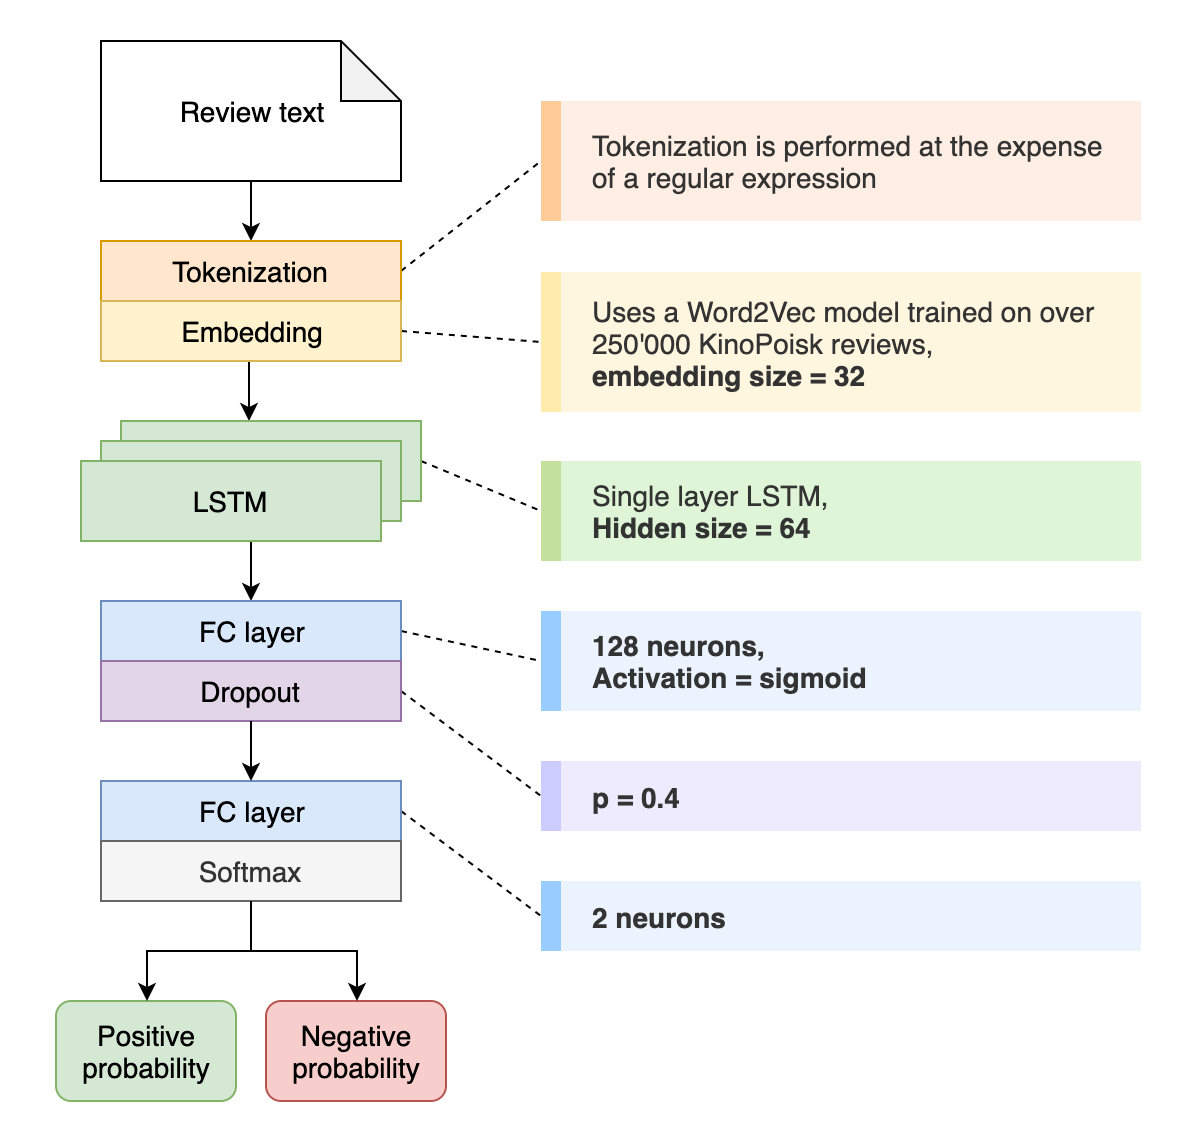

The diagram above was exported from draw.io. Its source (the exported page's mxGraphModel, read from the mxfile embedded in the PNG):
<mxGraphModel dx="946" dy="580" grid="1" gridSize="10" guides="1" tooltips="1" connect="1" arrows="1" fold="1" page="1" pageScale="1" pageWidth="1169" pageHeight="827" math="0" shadow="0">
  <root>
    <mxCell id="0" />
    <mxCell id="1" parent="0" />
    <mxCell id="IvAbSETksQmoUVphioxc-64" value="" style="rounded=0;whiteSpace=wrap;html=1;strokeWidth=1;fontSize=14;strokeColor=none;" vertex="1" parent="1">
      <mxGeometry x="250" y="130" width="600" height="570" as="geometry" />
    </mxCell>
    <mxCell id="IvAbSETksQmoUVphioxc-58" value="" style="endArrow=none;dashed=1;html=1;fontSize=14;exitX=1;exitY=0.5;exitDx=0;exitDy=0;entryX=0;entryY=0.5;entryDx=0;entryDy=0;" edge="1" parent="1" source="IvAbSETksQmoUVphioxc-2" target="IvAbSETksQmoUVphioxc-51">
      <mxGeometry width="50" height="50" relative="1" as="geometry">
        <mxPoint x="460" y="273" as="sourcePoint" />
        <mxPoint x="510" y="223" as="targetPoint" />
      </mxGeometry>
    </mxCell>
    <mxCell id="IvAbSETksQmoUVphioxc-59" value="" style="endArrow=none;dashed=1;html=1;fontSize=14;exitX=1;exitY=0.5;exitDx=0;exitDy=0;entryX=0;entryY=0.5;entryDx=0;entryDy=0;" edge="1" parent="1" source="IvAbSETksQmoUVphioxc-3" target="IvAbSETksQmoUVphioxc-52">
      <mxGeometry width="50" height="50" relative="1" as="geometry">
        <mxPoint x="460" y="275" as="sourcePoint" />
        <mxPoint x="530" y="220.5" as="targetPoint" />
      </mxGeometry>
    </mxCell>
    <mxCell id="IvAbSETksQmoUVphioxc-60" value="" style="endArrow=none;dashed=1;html=1;fontSize=14;exitX=1;exitY=0.5;exitDx=0;exitDy=0;entryX=0;entryY=0.5;entryDx=0;entryDy=0;" edge="1" parent="1" source="IvAbSETksQmoUVphioxc-6" target="IvAbSETksQmoUVphioxc-53">
      <mxGeometry width="50" height="50" relative="1" as="geometry">
        <mxPoint x="460" y="305" as="sourcePoint" />
        <mxPoint x="530" y="310.5" as="targetPoint" />
      </mxGeometry>
    </mxCell>
    <mxCell id="IvAbSETksQmoUVphioxc-61" value="" style="endArrow=none;dashed=1;html=1;fontSize=14;exitX=1;exitY=0.5;exitDx=0;exitDy=0;entryX=0;entryY=0.5;entryDx=0;entryDy=0;" edge="1" parent="1" source="IvAbSETksQmoUVphioxc-8" target="IvAbSETksQmoUVphioxc-54">
      <mxGeometry width="50" height="50" relative="1" as="geometry">
        <mxPoint x="470" y="370" as="sourcePoint" />
        <mxPoint x="530" y="395.5" as="targetPoint" />
      </mxGeometry>
    </mxCell>
    <mxCell id="IvAbSETksQmoUVphioxc-62" value="" style="endArrow=none;dashed=1;html=1;fontSize=14;exitX=1;exitY=0.5;exitDx=0;exitDy=0;entryX=0;entryY=0.5;entryDx=0;entryDy=0;" edge="1" parent="1" source="IvAbSETksQmoUVphioxc-9" target="IvAbSETksQmoUVphioxc-57">
      <mxGeometry width="50" height="50" relative="1" as="geometry">
        <mxPoint x="460" y="455" as="sourcePoint" />
        <mxPoint x="530" y="470" as="targetPoint" />
      </mxGeometry>
    </mxCell>
    <mxCell id="IvAbSETksQmoUVphioxc-63" value="" style="endArrow=none;dashed=1;html=1;fontSize=14;exitX=1;exitY=0.5;exitDx=0;exitDy=0;entryX=0;entryY=0.5;entryDx=0;entryDy=0;" edge="1" parent="1" source="IvAbSETksQmoUVphioxc-18" target="IvAbSETksQmoUVphioxc-55">
      <mxGeometry width="50" height="50" relative="1" as="geometry">
        <mxPoint x="460" y="485" as="sourcePoint" />
        <mxPoint x="530" y="537.5" as="targetPoint" />
      </mxGeometry>
    </mxCell>
    <mxCell id="IvAbSETksQmoUVphioxc-41" style="edgeStyle=orthogonalEdgeStyle;rounded=0;orthogonalLoop=1;jettySize=auto;html=1;exitX=0.5;exitY=1;exitDx=0;exitDy=0;exitPerimeter=0;entryX=0.5;entryY=0;entryDx=0;entryDy=0;fontSize=14;" edge="1" parent="1">
      <mxGeometry relative="1" as="geometry">
        <mxPoint x="374" y="310" as="sourcePoint" />
        <mxPoint x="374" y="340" as="targetPoint" />
      </mxGeometry>
    </mxCell>
    <mxCell id="IvAbSETksQmoUVphioxc-42" style="edgeStyle=orthogonalEdgeStyle;rounded=0;orthogonalLoop=1;jettySize=auto;html=1;exitX=0.5;exitY=1;exitDx=0;exitDy=0;exitPerimeter=0;entryX=0.5;entryY=0;entryDx=0;entryDy=0;fontSize=14;" edge="1" parent="1">
      <mxGeometry relative="1" as="geometry">
        <mxPoint x="375" y="400" as="sourcePoint" />
        <mxPoint x="375" y="430" as="targetPoint" />
      </mxGeometry>
    </mxCell>
    <mxCell id="IvAbSETksQmoUVphioxc-30" style="edgeStyle=orthogonalEdgeStyle;rounded=0;orthogonalLoop=1;jettySize=auto;html=1;exitX=0.5;exitY=1;exitDx=0;exitDy=0;exitPerimeter=0;entryX=0.5;entryY=0;entryDx=0;entryDy=0;fontSize=14;" edge="1" parent="1" source="IvAbSETksQmoUVphioxc-1" target="IvAbSETksQmoUVphioxc-2">
      <mxGeometry relative="1" as="geometry" />
    </mxCell>
    <mxCell id="IvAbSETksQmoUVphioxc-1" value="Review text" style="shape=note;whiteSpace=wrap;html=1;backgroundOutline=1;darkOpacity=0.05;fontSize=14;" vertex="1" parent="1">
      <mxGeometry x="300" y="150" width="150" height="70" as="geometry" />
    </mxCell>
    <mxCell id="IvAbSETksQmoUVphioxc-7" value="" style="group;fontSize=14;" vertex="1" connectable="0" parent="1">
      <mxGeometry x="290" y="340" width="170" height="60" as="geometry" />
    </mxCell>
    <mxCell id="IvAbSETksQmoUVphioxc-6" value="LSTM" style="rounded=0;whiteSpace=wrap;html=1;fillColor=#d5e8d4;strokeColor=#82b366;fontSize=14;" vertex="1" parent="IvAbSETksQmoUVphioxc-7">
      <mxGeometry x="20" width="150" height="40" as="geometry" />
    </mxCell>
    <mxCell id="IvAbSETksQmoUVphioxc-5" value="LSTM" style="rounded=0;whiteSpace=wrap;html=1;fillColor=#d5e8d4;strokeColor=#82b366;fontSize=14;" vertex="1" parent="IvAbSETksQmoUVphioxc-7">
      <mxGeometry x="10" y="10" width="150" height="40" as="geometry" />
    </mxCell>
    <mxCell id="IvAbSETksQmoUVphioxc-4" value="LSTM" style="rounded=0;whiteSpace=wrap;html=1;fillColor=#d5e8d4;strokeColor=#82b366;fontSize=14;" vertex="1" parent="IvAbSETksQmoUVphioxc-7">
      <mxGeometry y="20" width="150" height="40" as="geometry" />
    </mxCell>
    <mxCell id="IvAbSETksQmoUVphioxc-10" value="" style="group" vertex="1" connectable="0" parent="1">
      <mxGeometry x="300" y="250" width="150" height="60" as="geometry" />
    </mxCell>
    <mxCell id="IvAbSETksQmoUVphioxc-2" value="Tokenization" style="rounded=0;whiteSpace=wrap;html=1;fontSize=14;fillColor=#ffe6cc;strokeColor=#d79b00;" vertex="1" parent="IvAbSETksQmoUVphioxc-10">
      <mxGeometry width="150" height="30" as="geometry" />
    </mxCell>
    <mxCell id="IvAbSETksQmoUVphioxc-3" value="Embedding" style="rounded=0;whiteSpace=wrap;html=1;fontSize=14;fillColor=#fff2cc;strokeColor=#d6b656;" vertex="1" parent="IvAbSETksQmoUVphioxc-10">
      <mxGeometry y="30" width="150" height="30" as="geometry" />
    </mxCell>
    <mxCell id="IvAbSETksQmoUVphioxc-12" value="" style="group" vertex="1" connectable="0" parent="1">
      <mxGeometry x="300" y="430" width="150" height="60" as="geometry" />
    </mxCell>
    <mxCell id="IvAbSETksQmoUVphioxc-8" value="FC layer" style="rounded=0;whiteSpace=wrap;html=1;fontSize=14;fillColor=#dae8fc;strokeColor=#6c8ebf;" vertex="1" parent="IvAbSETksQmoUVphioxc-12">
      <mxGeometry width="150" height="30" as="geometry" />
    </mxCell>
    <mxCell id="IvAbSETksQmoUVphioxc-9" value="Dropout" style="rounded=0;whiteSpace=wrap;html=1;fontSize=14;fillColor=#e1d5e7;strokeColor=#9673a6;" vertex="1" parent="IvAbSETksQmoUVphioxc-12">
      <mxGeometry y="30" width="150" height="30" as="geometry" />
    </mxCell>
    <mxCell id="IvAbSETksQmoUVphioxc-28" value="" style="group" vertex="1" connectable="0" parent="1">
      <mxGeometry x="300" y="520" width="150" height="60" as="geometry" />
    </mxCell>
    <mxCell id="IvAbSETksQmoUVphioxc-18" value="FC layer" style="rounded=0;whiteSpace=wrap;html=1;fontSize=14;fillColor=#dae8fc;strokeColor=#6c8ebf;" vertex="1" parent="IvAbSETksQmoUVphioxc-28">
      <mxGeometry width="150" height="30" as="geometry" />
    </mxCell>
    <mxCell id="IvAbSETksQmoUVphioxc-19" value="Softmax" style="rounded=0;whiteSpace=wrap;html=1;fontSize=14;fillColor=#f5f5f5;strokeColor=#666666;fontColor=#333333;" vertex="1" parent="IvAbSETksQmoUVphioxc-28">
      <mxGeometry y="30" width="150" height="30" as="geometry" />
    </mxCell>
    <mxCell id="IvAbSETksQmoUVphioxc-29" value="" style="group" vertex="1" connectable="0" parent="1">
      <mxGeometry x="277.5" y="630" width="195" height="50" as="geometry" />
    </mxCell>
    <mxCell id="IvAbSETksQmoUVphioxc-22" value="&lt;span style=&quot;white-space: normal&quot;&gt;Positive&lt;/span&gt;&lt;br style=&quot;white-space: normal&quot;&gt;&lt;span style=&quot;white-space: normal&quot;&gt;probability&lt;/span&gt;" style="rounded=1;whiteSpace=wrap;html=1;fontSize=14;fillColor=#d5e8d4;strokeColor=#82b366;" vertex="1" parent="IvAbSETksQmoUVphioxc-29">
      <mxGeometry width="90" height="50" as="geometry" />
    </mxCell>
    <mxCell id="IvAbSETksQmoUVphioxc-23" value="Negative&lt;br&gt;probability" style="rounded=1;whiteSpace=wrap;html=1;fontSize=14;fillColor=#f8cecc;strokeColor=#b85450;" vertex="1" parent="IvAbSETksQmoUVphioxc-29">
      <mxGeometry x="105" width="90" height="50" as="geometry" />
    </mxCell>
    <mxCell id="IvAbSETksQmoUVphioxc-31" style="edgeStyle=orthogonalEdgeStyle;rounded=0;orthogonalLoop=1;jettySize=auto;html=1;exitX=0.5;exitY=1;exitDx=0;exitDy=0;entryX=0.5;entryY=0;entryDx=0;entryDy=0;fontSize=14;" edge="1" parent="1" source="IvAbSETksQmoUVphioxc-9" target="IvAbSETksQmoUVphioxc-18">
      <mxGeometry relative="1" as="geometry" />
    </mxCell>
    <mxCell id="IvAbSETksQmoUVphioxc-34" style="rounded=0;orthogonalLoop=1;jettySize=auto;html=1;exitX=0.5;exitY=1;exitDx=0;exitDy=0;entryX=0.5;entryY=0;entryDx=0;entryDy=0;fontSize=14;edgeStyle=orthogonalEdgeStyle;" edge="1" parent="1" source="IvAbSETksQmoUVphioxc-19" target="IvAbSETksQmoUVphioxc-22">
      <mxGeometry relative="1" as="geometry" />
    </mxCell>
    <mxCell id="IvAbSETksQmoUVphioxc-35" style="rounded=0;orthogonalLoop=1;jettySize=auto;html=1;exitX=0.5;exitY=1;exitDx=0;exitDy=0;entryX=0.5;entryY=0;entryDx=0;entryDy=0;fontSize=14;edgeStyle=orthogonalEdgeStyle;" edge="1" parent="1" source="IvAbSETksQmoUVphioxc-19" target="IvAbSETksQmoUVphioxc-23">
      <mxGeometry relative="1" as="geometry" />
    </mxCell>
    <mxCell id="IvAbSETksQmoUVphioxc-43" value="Tokenization is performed at the expense &lt;br&gt;of a regular expression" style="rounded=0;whiteSpace=wrap;html=1;fontSize=14;align=left;spacingLeft=14;strokeColor=none;strokeWidth=1;fillColor=#FFEEE3;fontColor=#333333;" vertex="1" parent="1">
      <mxGeometry x="530" y="180" width="290" height="60" as="geometry" />
    </mxCell>
    <mxCell id="IvAbSETksQmoUVphioxc-45" value="Uses a Word2Vec model trained on over 250'000 KinoPoisk reviews, &lt;br&gt;&lt;b&gt;embedding size = 32&lt;/b&gt;" style="rounded=0;whiteSpace=wrap;html=1;fontSize=14;align=left;spacingLeft=14;strokeColor=none;strokeWidth=1;fillColor=#FFF6E0;fontColor=#333333;" vertex="1" parent="1">
      <mxGeometry x="530" y="265.5" width="290" height="70" as="geometry" />
    </mxCell>
    <mxCell id="IvAbSETksQmoUVphioxc-46" value="Single layer LSTM,&lt;br&gt;&lt;b&gt;Hidden size = 64&lt;/b&gt;" style="rounded=0;whiteSpace=wrap;html=1;fontSize=14;align=left;spacingLeft=14;strokeColor=none;strokeWidth=1;fillColor=#DFF5D7;fontColor=#333333;" vertex="1" parent="1">
      <mxGeometry x="530" y="360" width="290" height="50" as="geometry" />
    </mxCell>
    <mxCell id="IvAbSETksQmoUVphioxc-47" value="&lt;b&gt;128 neurons,&lt;br&gt;Activation = sigmoid&lt;br&gt;&lt;/b&gt;" style="rounded=0;whiteSpace=wrap;html=1;fontSize=14;align=left;spacingLeft=14;strokeColor=none;strokeWidth=1;fillColor=#EBF3FF;fontColor=#333333;" vertex="1" parent="1">
      <mxGeometry x="530" y="435" width="290" height="50" as="geometry" />
    </mxCell>
    <mxCell id="IvAbSETksQmoUVphioxc-48" value="&lt;b&gt;p = 0.4&lt;/b&gt;" style="rounded=0;whiteSpace=wrap;html=1;fontSize=14;align=left;spacingLeft=14;strokeColor=none;strokeWidth=1;fillColor=#EEEBFF;fontColor=#333333;" vertex="1" parent="1">
      <mxGeometry x="530" y="510" width="290" height="35" as="geometry" />
    </mxCell>
    <mxCell id="IvAbSETksQmoUVphioxc-49" value="&lt;b&gt;2 neurons&lt;/b&gt;" style="rounded=0;whiteSpace=wrap;html=1;fontSize=14;align=left;spacingLeft=14;strokeColor=none;strokeWidth=1;fillColor=#EBF3FF;fontColor=#333333;" vertex="1" parent="1">
      <mxGeometry x="530" y="570" width="290" height="35" as="geometry" />
    </mxCell>
    <mxCell id="IvAbSETksQmoUVphioxc-51" value="" style="rounded=0;whiteSpace=wrap;html=1;strokeColor=none;strokeWidth=1;fontSize=14;fillColor=#FFCC99;" vertex="1" parent="1">
      <mxGeometry x="520" y="180" width="10" height="60" as="geometry" />
    </mxCell>
    <mxCell id="IvAbSETksQmoUVphioxc-52" value="" style="rounded=0;whiteSpace=wrap;html=1;strokeColor=none;strokeWidth=1;fontSize=14;fillColor=#FFECAD;" vertex="1" parent="1">
      <mxGeometry x="520" y="265.5" width="10" height="70" as="geometry" />
    </mxCell>
    <mxCell id="IvAbSETksQmoUVphioxc-53" value="" style="rounded=0;whiteSpace=wrap;html=1;strokeColor=none;strokeWidth=1;fontSize=14;fillColor=#C3E09D;gradientColor=none;" vertex="1" parent="1">
      <mxGeometry x="520" y="360" width="10" height="50" as="geometry" />
    </mxCell>
    <mxCell id="IvAbSETksQmoUVphioxc-54" value="" style="rounded=0;whiteSpace=wrap;html=1;strokeColor=none;strokeWidth=1;fontSize=14;fillColor=#99CCFF;gradientColor=none;" vertex="1" parent="1">
      <mxGeometry x="520" y="435" width="10" height="50" as="geometry" />
    </mxCell>
    <mxCell id="IvAbSETksQmoUVphioxc-55" value="" style="rounded=0;whiteSpace=wrap;html=1;strokeColor=none;strokeWidth=1;fontSize=14;fillColor=#99CCFF;gradientColor=none;" vertex="1" parent="1">
      <mxGeometry x="520" y="570" width="10" height="35" as="geometry" />
    </mxCell>
    <mxCell id="IvAbSETksQmoUVphioxc-57" value="" style="rounded=0;whiteSpace=wrap;html=1;strokeColor=none;strokeWidth=1;fontSize=14;fillColor=#CCCCFF;gradientColor=none;" vertex="1" parent="1">
      <mxGeometry x="520" y="510" width="10" height="35" as="geometry" />
    </mxCell>
  </root>
</mxGraphModel>